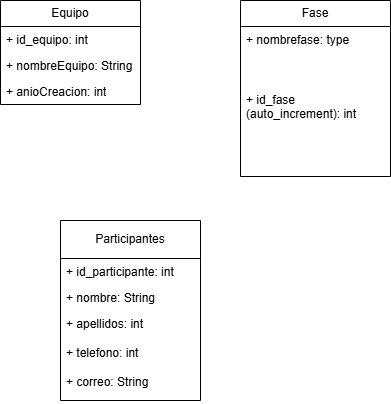

The diagram above was exported from draw.io. Its source (the exported page's mxGraphModel, read from the mxfile embedded in the PNG):
<mxGraphModel dx="1042" dy="658" grid="1" gridSize="10" guides="1" tooltips="1" connect="1" arrows="1" fold="1" page="1" pageScale="1" pageWidth="827" pageHeight="1169" math="0" shadow="0">
  <root>
    <mxCell id="0" />
    <mxCell id="1" parent="0" />
    <mxCell id="G1oVNPXHqVE7DYGoQBBY-1" value="Equipo" style="swimlane;fontStyle=0;childLayout=stackLayout;horizontal=1;startSize=26;fillColor=none;horizontalStack=0;resizeParent=1;resizeParentMax=0;resizeLast=0;collapsible=1;marginBottom=0;whiteSpace=wrap;html=1;autosize=1;" vertex="1" parent="1">
      <mxGeometry x="90" y="80" width="140" height="104" as="geometry" />
    </mxCell>
    <mxCell id="G1oVNPXHqVE7DYGoQBBY-2" value="+ id_equipo: int" style="text;strokeColor=none;fillColor=none;align=left;verticalAlign=top;spacingLeft=4;spacingRight=4;overflow=hidden;rotatable=0;points=[[0,0.5],[1,0.5]];portConstraint=eastwest;whiteSpace=wrap;html=1;" vertex="1" parent="G1oVNPXHqVE7DYGoQBBY-1">
      <mxGeometry y="26" width="140" height="26" as="geometry" />
    </mxCell>
    <mxCell id="G1oVNPXHqVE7DYGoQBBY-3" value="+ nombreEquipo: String" style="text;strokeColor=none;fillColor=none;align=left;verticalAlign=top;spacingLeft=4;spacingRight=4;overflow=hidden;rotatable=0;points=[[0,0.5],[1,0.5]];portConstraint=eastwest;whiteSpace=wrap;html=1;" vertex="1" parent="G1oVNPXHqVE7DYGoQBBY-1">
      <mxGeometry y="52" width="140" height="26" as="geometry" />
    </mxCell>
    <mxCell id="G1oVNPXHqVE7DYGoQBBY-4" value="+ anioCreacion: int" style="text;strokeColor=none;fillColor=none;align=left;verticalAlign=top;spacingLeft=4;spacingRight=4;overflow=hidden;rotatable=0;points=[[0,0.5],[1,0.5]];portConstraint=eastwest;whiteSpace=wrap;html=1;" vertex="1" parent="G1oVNPXHqVE7DYGoQBBY-1">
      <mxGeometry y="78" width="140" height="26" as="geometry" />
    </mxCell>
    <mxCell id="G1oVNPXHqVE7DYGoQBBY-5" value="Fase" style="swimlane;fontStyle=0;childLayout=stackLayout;horizontal=1;startSize=26;fillColor=none;horizontalStack=0;resizeParent=1;resizeParentMax=0;resizeLast=0;collapsible=1;marginBottom=0;whiteSpace=wrap;html=1;autosize=1;" vertex="1" parent="1">
      <mxGeometry x="330" y="80" width="150" height="176" as="geometry" />
    </mxCell>
    <mxCell id="G1oVNPXHqVE7DYGoQBBY-7" value="+ nombrefase: type&lt;div&gt;&lt;br&gt;&lt;/div&gt;&lt;div&gt;&lt;br&gt;&lt;/div&gt;" style="text;strokeColor=none;fillColor=none;align=left;verticalAlign=top;spacingLeft=4;spacingRight=4;overflow=hidden;rotatable=0;points=[[0,0.5],[1,0.5]];portConstraint=eastwest;whiteSpace=wrap;html=1;autosize=1;" vertex="1" parent="G1oVNPXHqVE7DYGoQBBY-5">
      <mxGeometry y="26" width="150" height="60" as="geometry" />
    </mxCell>
    <mxCell id="G1oVNPXHqVE7DYGoQBBY-6" value="+ id_fase (auto_increment): int" style="text;strokeColor=none;fillColor=none;align=left;verticalAlign=top;spacingLeft=4;spacingRight=4;overflow=hidden;rotatable=0;points=[[0,0.5],[1,0.5]];portConstraint=eastwest;whiteSpace=wrap;html=1;autosize=1;" vertex="1" parent="G1oVNPXHqVE7DYGoQBBY-5">
      <mxGeometry y="86" width="150" height="90" as="geometry" />
    </mxCell>
    <mxCell id="G1oVNPXHqVE7DYGoQBBY-10" value="Participantes" style="swimlane;fontStyle=0;childLayout=stackLayout;horizontal=1;startSize=38;fillColor=none;horizontalStack=0;resizeParent=1;resizeParentMax=0;resizeLast=0;collapsible=1;marginBottom=0;whiteSpace=wrap;html=1;autosize=1;" vertex="1" parent="1">
      <mxGeometry x="150" y="300" width="140" height="180" as="geometry" />
    </mxCell>
    <mxCell id="G1oVNPXHqVE7DYGoQBBY-11" value="+ id_participante: int" style="text;strokeColor=none;fillColor=none;align=left;verticalAlign=top;spacingLeft=4;spacingRight=4;overflow=hidden;rotatable=0;points=[[0,0.5],[1,0.5]];portConstraint=eastwest;whiteSpace=wrap;html=1;" vertex="1" parent="G1oVNPXHqVE7DYGoQBBY-10">
      <mxGeometry y="38" width="140" height="26" as="geometry" />
    </mxCell>
    <mxCell id="G1oVNPXHqVE7DYGoQBBY-12" value="+ nombre: String" style="text;strokeColor=none;fillColor=none;align=left;verticalAlign=top;spacingLeft=4;spacingRight=4;overflow=hidden;rotatable=0;points=[[0,0.5],[1,0.5]];portConstraint=eastwest;whiteSpace=wrap;html=1;" vertex="1" parent="G1oVNPXHqVE7DYGoQBBY-10">
      <mxGeometry y="64" width="140" height="26" as="geometry" />
    </mxCell>
    <mxCell id="G1oVNPXHqVE7DYGoQBBY-13" value="+ apellidos: int&lt;div&gt;&lt;br&gt;&lt;/div&gt;&lt;div&gt;+ telefono: int&lt;/div&gt;&lt;div&gt;&lt;br&gt;&lt;/div&gt;&lt;div&gt;+ correo: String&lt;/div&gt;" style="text;strokeColor=none;fillColor=none;align=left;verticalAlign=top;spacingLeft=4;spacingRight=4;overflow=hidden;rotatable=0;points=[[0,0.5],[1,0.5]];portConstraint=eastwest;whiteSpace=wrap;html=1;" vertex="1" parent="G1oVNPXHqVE7DYGoQBBY-10">
      <mxGeometry y="90" width="140" height="90" as="geometry" />
    </mxCell>
  </root>
</mxGraphModel>